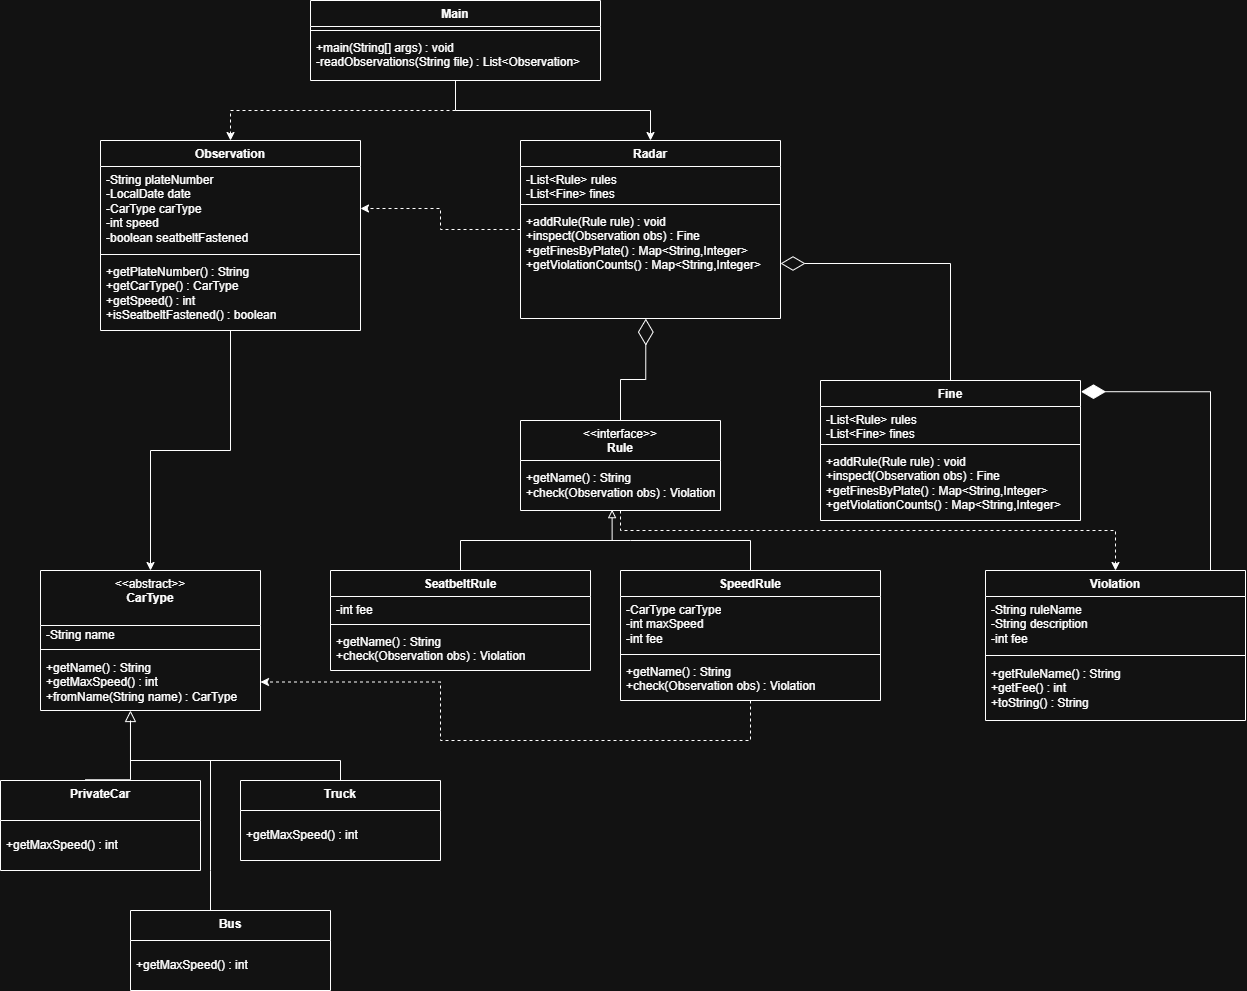

The diagram above was exported from draw.io. Its source (the exported page's mxGraphModel, read from the mxfile embedded in the PNG):
<mxGraphModel dx="1768" dy="1098" grid="1" gridSize="10" guides="1" tooltips="1" connect="1" arrows="1" fold="1" page="1" pageScale="1" pageWidth="850" pageHeight="1100" math="0" shadow="0">
  <root>
    <mxCell id="0" />
    <mxCell id="1" parent="0" />
    <mxCell id="mXIhCE69surue8COq30d-9" edge="1" parent="1" source="mXIhCE69surue8COq30d-1" style="edgeStyle=orthogonalEdgeStyle;rounded=0;orthogonalLoop=1;jettySize=auto;html=1;" target="mXIhCE69surue8COq30d-5">
      <mxGeometry relative="1" as="geometry" />
    </mxCell>
    <mxCell id="mXIhCE69surue8COq30d-14" edge="1" parent="1" source="mXIhCE69surue8COq30d-1" style="edgeStyle=orthogonalEdgeStyle;rounded=0;orthogonalLoop=1;jettySize=auto;html=1;dashed=1;" target="mXIhCE69surue8COq30d-10">
      <mxGeometry relative="1" as="geometry" />
    </mxCell>
    <mxCell id="mXIhCE69surue8COq30d-1" parent="1" style="swimlane;fontStyle=1;align=center;verticalAlign=top;childLayout=stackLayout;horizontal=1;startSize=26;horizontalStack=0;resizeParent=1;resizeParentMax=0;resizeLast=0;collapsible=1;marginBottom=0;whiteSpace=wrap;html=1;" value="Main" vertex="1">
      <mxGeometry height="80" width="290" x="340" y="340" as="geometry" />
    </mxCell>
    <mxCell id="mXIhCE69surue8COq30d-3" parent="mXIhCE69surue8COq30d-1" style="line;strokeWidth=1;fillColor=none;align=left;verticalAlign=middle;spacingTop=-1;spacingLeft=3;spacingRight=3;rotatable=0;labelPosition=right;points=[];portConstraint=eastwest;strokeColor=inherit;" value="" vertex="1">
      <mxGeometry height="8" width="290" y="26" as="geometry" />
    </mxCell>
    <mxCell id="mXIhCE69surue8COq30d-4" parent="mXIhCE69surue8COq30d-1" style="text;strokeColor=none;fillColor=none;align=left;verticalAlign=top;spacingLeft=4;spacingRight=4;overflow=hidden;rotatable=0;points=[[0,0.5],[1,0.5]];portConstraint=eastwest;whiteSpace=wrap;html=1;" value="+main(String[] args) : void&lt;div&gt;-readObservations(String file) : List&amp;lt;Observation&amp;gt;&lt;br&gt;&lt;div&gt;&lt;br&gt;&lt;/div&gt;&lt;/div&gt;" vertex="1">
      <mxGeometry height="46" width="290" y="34" as="geometry" />
    </mxCell>
    <mxCell id="mXIhCE69surue8COq30d-15" edge="1" parent="1" source="mXIhCE69surue8COq30d-5" style="edgeStyle=orthogonalEdgeStyle;rounded=0;orthogonalLoop=1;jettySize=auto;html=1;dashed=1;" target="mXIhCE69surue8COq30d-11">
      <mxGeometry relative="1" as="geometry" />
    </mxCell>
    <mxCell id="mXIhCE69surue8COq30d-5" parent="1" style="swimlane;fontStyle=1;align=center;verticalAlign=top;childLayout=stackLayout;horizontal=1;startSize=26;horizontalStack=0;resizeParent=1;resizeParentMax=0;resizeLast=0;collapsible=1;marginBottom=0;whiteSpace=wrap;html=1;" value="Radar" vertex="1">
      <mxGeometry height="178" width="260" x="550" y="480" as="geometry" />
    </mxCell>
    <mxCell id="mXIhCE69surue8COq30d-6" parent="mXIhCE69surue8COq30d-5" style="text;strokeColor=none;fillColor=none;align=left;verticalAlign=top;spacingLeft=4;spacingRight=4;overflow=hidden;rotatable=0;points=[[0,0.5],[1,0.5]];portConstraint=eastwest;whiteSpace=wrap;html=1;" value="-List&amp;lt;Rule&amp;gt; rules&lt;div&gt;-List&amp;lt;Fine&amp;gt; fines&lt;/div&gt;" vertex="1">
      <mxGeometry height="34" width="260" y="26" as="geometry" />
    </mxCell>
    <mxCell id="mXIhCE69surue8COq30d-7" parent="mXIhCE69surue8COq30d-5" style="line;strokeWidth=1;fillColor=none;align=left;verticalAlign=middle;spacingTop=-1;spacingLeft=3;spacingRight=3;rotatable=0;labelPosition=right;points=[];portConstraint=eastwest;strokeColor=inherit;" value="" vertex="1">
      <mxGeometry height="8" width="260" y="60" as="geometry" />
    </mxCell>
    <mxCell id="mXIhCE69surue8COq30d-8" parent="mXIhCE69surue8COq30d-5" style="text;strokeColor=none;fillColor=none;align=left;verticalAlign=top;spacingLeft=4;spacingRight=4;overflow=hidden;rotatable=0;points=[[0,0.5],[1,0.5]];portConstraint=eastwest;whiteSpace=wrap;html=1;" value="&lt;div&gt;+addRule(Rule rule) : void&lt;/div&gt;&lt;div&gt;&lt;span style=&quot;background-color: transparent; color: light-dark(rgb(0, 0, 0), rgb(255, 255, 255));&quot;&gt;+inspect(Observation obs) : Fine&lt;/span&gt;&lt;/div&gt;&lt;div&gt;+getFinesByPlate() : Map&amp;lt;String,Integer&amp;gt;&lt;/div&gt;&lt;div&gt;+getViolationCounts() : Map&amp;lt;String,Integer&amp;gt;&lt;/div&gt;" vertex="1">
      <mxGeometry height="110" width="260" y="68" as="geometry" />
    </mxCell>
    <mxCell id="mXIhCE69surue8COq30d-57" edge="1" parent="1" source="mXIhCE69surue8COq30d-10" style="edgeStyle=orthogonalEdgeStyle;rounded=0;orthogonalLoop=1;jettySize=auto;html=1;" target="mXIhCE69surue8COq30d-49">
      <mxGeometry relative="1" as="geometry" />
    </mxCell>
    <mxCell id="mXIhCE69surue8COq30d-10" parent="1" style="swimlane;fontStyle=1;align=center;verticalAlign=top;childLayout=stackLayout;horizontal=1;startSize=26;horizontalStack=0;resizeParent=1;resizeParentMax=0;resizeLast=0;collapsible=1;marginBottom=0;whiteSpace=wrap;html=1;" value="Observation" vertex="1">
      <mxGeometry height="190" width="260" x="130" y="480" as="geometry" />
    </mxCell>
    <mxCell id="mXIhCE69surue8COq30d-11" parent="mXIhCE69surue8COq30d-10" style="text;strokeColor=none;fillColor=none;align=left;verticalAlign=top;spacingLeft=4;spacingRight=4;overflow=hidden;rotatable=0;points=[[0,0.5],[1,0.5]];portConstraint=eastwest;whiteSpace=wrap;html=1;" value="&lt;div&gt;-String plateNumber&lt;/div&gt;&lt;div&gt;&lt;span style=&quot;background-color: transparent; color: light-dark(rgb(0, 0, 0), rgb(255, 255, 255));&quot;&gt;-LocalDate date&lt;/span&gt;&lt;/div&gt;&lt;div&gt;-CarType carType&lt;/div&gt;&lt;div&gt;-int speed&lt;/div&gt;&lt;div&gt;-boolean seatbeltFastened&lt;/div&gt;" vertex="1">
      <mxGeometry height="84" width="260" y="26" as="geometry" />
    </mxCell>
    <mxCell id="mXIhCE69surue8COq30d-12" parent="mXIhCE69surue8COq30d-10" style="line;strokeWidth=1;fillColor=none;align=left;verticalAlign=middle;spacingTop=-1;spacingLeft=3;spacingRight=3;rotatable=0;labelPosition=right;points=[];portConstraint=eastwest;strokeColor=inherit;" value="" vertex="1">
      <mxGeometry height="8" width="260" y="110" as="geometry" />
    </mxCell>
    <mxCell id="mXIhCE69surue8COq30d-13" parent="mXIhCE69surue8COq30d-10" style="text;strokeColor=none;fillColor=none;align=left;verticalAlign=top;spacingLeft=4;spacingRight=4;overflow=hidden;rotatable=0;points=[[0,0.5],[1,0.5]];portConstraint=eastwest;whiteSpace=wrap;html=1;" value="&lt;div&gt;+getPlateNumber() : String&lt;/div&gt;&lt;div&gt;+getCarType() : CarType&lt;/div&gt;&lt;div&gt;+getSpeed() : int&lt;/div&gt;&lt;div&gt;+isSeatbeltFastened() : boolean&lt;/div&gt;" vertex="1">
      <mxGeometry height="72" width="260" y="118" as="geometry" />
    </mxCell>
    <mxCell id="mXIhCE69surue8COq30d-38" edge="1" parent="1" source="mXIhCE69surue8COq30d-16" style="edgeStyle=orthogonalEdgeStyle;rounded=0;orthogonalLoop=1;jettySize=auto;html=1;entryX=1;entryY=0.5;entryDx=0;entryDy=0;endArrow=diamondThin;endFill=0;endSize=22;" target="mXIhCE69surue8COq30d-8">
      <mxGeometry relative="1" as="geometry" />
    </mxCell>
    <mxCell id="mXIhCE69surue8COq30d-16" parent="1" style="swimlane;fontStyle=1;align=center;verticalAlign=top;childLayout=stackLayout;horizontal=1;startSize=26;horizontalStack=0;resizeParent=1;resizeParentMax=0;resizeLast=0;collapsible=1;marginBottom=0;whiteSpace=wrap;html=1;" value="Fine" vertex="1">
      <mxGeometry height="140" width="260" x="850" y="720" as="geometry" />
    </mxCell>
    <mxCell id="mXIhCE69surue8COq30d-17" parent="mXIhCE69surue8COq30d-16" style="text;strokeColor=none;fillColor=none;align=left;verticalAlign=top;spacingLeft=4;spacingRight=4;overflow=hidden;rotatable=0;points=[[0,0.5],[1,0.5]];portConstraint=eastwest;whiteSpace=wrap;html=1;" value="-List&amp;lt;Rule&amp;gt; rules&lt;div&gt;-List&amp;lt;Fine&amp;gt; fines&lt;/div&gt;" vertex="1">
      <mxGeometry height="34" width="260" y="26" as="geometry" />
    </mxCell>
    <mxCell id="mXIhCE69surue8COq30d-18" parent="mXIhCE69surue8COq30d-16" style="line;strokeWidth=1;fillColor=none;align=left;verticalAlign=middle;spacingTop=-1;spacingLeft=3;spacingRight=3;rotatable=0;labelPosition=right;points=[];portConstraint=eastwest;strokeColor=inherit;" value="" vertex="1">
      <mxGeometry height="8" width="260" y="60" as="geometry" />
    </mxCell>
    <mxCell id="mXIhCE69surue8COq30d-19" parent="mXIhCE69surue8COq30d-16" style="text;strokeColor=none;fillColor=none;align=left;verticalAlign=top;spacingLeft=4;spacingRight=4;overflow=hidden;rotatable=0;points=[[0,0.5],[1,0.5]];portConstraint=eastwest;whiteSpace=wrap;html=1;" value="&lt;div&gt;+addRule(Rule rule) : void&lt;/div&gt;&lt;div&gt;&lt;span style=&quot;background-color: transparent; color: light-dark(rgb(0, 0, 0), rgb(255, 255, 255));&quot;&gt;+inspect(Observation obs) : Fine&lt;/span&gt;&lt;/div&gt;&lt;div&gt;+getFinesByPlate() : Map&amp;lt;String,Integer&amp;gt;&lt;/div&gt;&lt;div&gt;+getViolationCounts() : Map&amp;lt;String,Integer&amp;gt;&lt;/div&gt;" vertex="1">
      <mxGeometry height="72" width="260" y="68" as="geometry" />
    </mxCell>
    <mxCell id="mXIhCE69surue8COq30d-43" edge="1" parent="1" source="mXIhCE69surue8COq30d-24" style="edgeStyle=orthogonalEdgeStyle;rounded=0;orthogonalLoop=1;jettySize=auto;html=1;dashed=1;" target="mXIhCE69surue8COq30d-39">
      <mxGeometry relative="1" as="geometry">
        <Array as="points">
          <mxPoint x="650" y="870" />
          <mxPoint x="1145" y="870" />
        </Array>
      </mxGeometry>
    </mxCell>
    <mxCell id="mXIhCE69surue8COq30d-24" parent="1" style="swimlane;fontStyle=0;align=center;verticalAlign=top;childLayout=stackLayout;horizontal=1;startSize=40;horizontalStack=0;resizeParent=1;resizeParentMax=0;resizeLast=0;collapsible=0;marginBottom=0;html=1;whiteSpace=wrap;" value="&amp;lt;&amp;lt;interface&amp;gt;&amp;gt;&lt;br&gt;&lt;b&gt;Rule&lt;/b&gt;" vertex="1">
      <mxGeometry height="90" width="200" x="550" y="760" as="geometry" />
    </mxCell>
    <mxCell id="mXIhCE69surue8COq30d-25" parent="mXIhCE69surue8COq30d-24" style="text;html=1;strokeColor=none;fillColor=none;align=left;verticalAlign=middle;spacingLeft=4;spacingRight=4;overflow=hidden;rotatable=0;points=[[0,0.5],[1,0.5]];portConstraint=eastwest;whiteSpace=wrap;" value="&lt;div&gt;+getName() : String&lt;/div&gt;&lt;div&gt;+check(Observation obs) : Violation&lt;/div&gt;" vertex="1">
      <mxGeometry height="50" width="200" y="40" as="geometry" />
    </mxCell>
    <mxCell id="mXIhCE69surue8COq30d-26" edge="1" parent="1" source="mXIhCE69surue8COq30d-24" style="edgeStyle=orthogonalEdgeStyle;rounded=0;orthogonalLoop=1;jettySize=auto;html=1;entryX=0.482;entryY=1.001;entryDx=0;entryDy=0;entryPerimeter=0;endArrow=diamondThin;endFill=0;endSize=24;" target="mXIhCE69surue8COq30d-8">
      <mxGeometry relative="1" as="geometry" />
    </mxCell>
    <mxCell id="mXIhCE69surue8COq30d-27" parent="1" style="swimlane;fontStyle=1;align=center;verticalAlign=top;childLayout=stackLayout;horizontal=1;startSize=26;horizontalStack=0;resizeParent=1;resizeParentMax=0;resizeLast=0;collapsible=1;marginBottom=0;whiteSpace=wrap;html=1;" value="SeatbeltRule" vertex="1">
      <mxGeometry height="100" width="260" x="360" y="910" as="geometry" />
    </mxCell>
    <mxCell id="mXIhCE69surue8COq30d-28" parent="mXIhCE69surue8COq30d-27" style="text;strokeColor=none;fillColor=none;align=left;verticalAlign=top;spacingLeft=4;spacingRight=4;overflow=hidden;rotatable=0;points=[[0,0.5],[1,0.5]];portConstraint=eastwest;whiteSpace=wrap;html=1;" value="-int fee" vertex="1">
      <mxGeometry height="24" width="260" y="26" as="geometry" />
    </mxCell>
    <mxCell id="mXIhCE69surue8COq30d-29" parent="mXIhCE69surue8COq30d-27" style="line;strokeWidth=1;fillColor=none;align=left;verticalAlign=middle;spacingTop=-1;spacingLeft=3;spacingRight=3;rotatable=0;labelPosition=right;points=[];portConstraint=eastwest;strokeColor=inherit;" value="" vertex="1">
      <mxGeometry height="8" width="260" y="50" as="geometry" />
    </mxCell>
    <mxCell id="mXIhCE69surue8COq30d-30" parent="mXIhCE69surue8COq30d-27" style="text;strokeColor=none;fillColor=none;align=left;verticalAlign=top;spacingLeft=4;spacingRight=4;overflow=hidden;rotatable=0;points=[[0,0.5],[1,0.5]];portConstraint=eastwest;whiteSpace=wrap;html=1;" value="&lt;div&gt;+getName() : String&lt;/div&gt;&lt;div&gt;+check(Observation obs) : Violation&lt;/div&gt;" vertex="1">
      <mxGeometry height="42" width="260" y="58" as="geometry" />
    </mxCell>
    <mxCell id="mXIhCE69surue8COq30d-37" edge="1" parent="1" source="mXIhCE69surue8COq30d-31" style="edgeStyle=orthogonalEdgeStyle;rounded=0;orthogonalLoop=1;jettySize=auto;html=1;endArrow=none;endFill=0;">
      <mxGeometry relative="1" as="geometry">
        <Array as="points">
          <mxPoint x="780" y="880" />
          <mxPoint x="660" y="880" />
        </Array>
        <mxPoint x="640" y="880" as="targetPoint" />
      </mxGeometry>
    </mxCell>
    <mxCell id="mXIhCE69surue8COq30d-58" edge="1" parent="1" source="mXIhCE69surue8COq30d-31" style="edgeStyle=orthogonalEdgeStyle;rounded=0;orthogonalLoop=1;jettySize=auto;html=1;entryX=1;entryY=0.5;entryDx=0;entryDy=0;dashed=1;" target="mXIhCE69surue8COq30d-56">
      <mxGeometry relative="1" as="geometry">
        <Array as="points">
          <mxPoint x="780" y="1080" />
          <mxPoint x="470" y="1080" />
          <mxPoint x="470" y="1022" />
        </Array>
      </mxGeometry>
    </mxCell>
    <mxCell id="mXIhCE69surue8COq30d-31" parent="1" style="swimlane;fontStyle=1;align=center;verticalAlign=top;childLayout=stackLayout;horizontal=1;startSize=26;horizontalStack=0;resizeParent=1;resizeParentMax=0;resizeLast=0;collapsible=1;marginBottom=0;whiteSpace=wrap;html=1;" value="SpeedRule" vertex="1">
      <mxGeometry height="130" width="260" x="650" y="910" as="geometry" />
    </mxCell>
    <mxCell id="mXIhCE69surue8COq30d-32" parent="mXIhCE69surue8COq30d-31" style="text;strokeColor=none;fillColor=none;align=left;verticalAlign=top;spacingLeft=4;spacingRight=4;overflow=hidden;rotatable=0;points=[[0,0.5],[1,0.5]];portConstraint=eastwest;whiteSpace=wrap;html=1;" value="&lt;div&gt;-CarType carType&lt;/div&gt;&lt;div&gt;-int maxSpeed&lt;/div&gt;&lt;div&gt;-int fee&lt;/div&gt;" vertex="1">
      <mxGeometry height="54" width="260" y="26" as="geometry" />
    </mxCell>
    <mxCell id="mXIhCE69surue8COq30d-33" parent="mXIhCE69surue8COq30d-31" style="line;strokeWidth=1;fillColor=none;align=left;verticalAlign=middle;spacingTop=-1;spacingLeft=3;spacingRight=3;rotatable=0;labelPosition=right;points=[];portConstraint=eastwest;strokeColor=inherit;" value="" vertex="1">
      <mxGeometry height="8" width="260" y="80" as="geometry" />
    </mxCell>
    <mxCell id="mXIhCE69surue8COq30d-34" parent="mXIhCE69surue8COq30d-31" style="text;strokeColor=none;fillColor=none;align=left;verticalAlign=top;spacingLeft=4;spacingRight=4;overflow=hidden;rotatable=0;points=[[0,0.5],[1,0.5]];portConstraint=eastwest;whiteSpace=wrap;html=1;" value="&lt;div&gt;+getName() : String&lt;/div&gt;&lt;div&gt;+check(Observation obs) : Violation&lt;/div&gt;" vertex="1">
      <mxGeometry height="42" width="260" y="88" as="geometry" />
    </mxCell>
    <mxCell id="mXIhCE69surue8COq30d-35" edge="1" parent="1" source="mXIhCE69surue8COq30d-27" style="edgeStyle=orthogonalEdgeStyle;rounded=0;orthogonalLoop=1;jettySize=auto;html=1;entryX=0.458;entryY=0.983;entryDx=0;entryDy=0;entryPerimeter=0;endArrow=block;endFill=0;" target="mXIhCE69surue8COq30d-25">
      <mxGeometry relative="1" as="geometry" />
    </mxCell>
    <mxCell id="mXIhCE69surue8COq30d-39" parent="1" style="swimlane;fontStyle=1;align=center;verticalAlign=top;childLayout=stackLayout;horizontal=1;startSize=26;horizontalStack=0;resizeParent=1;resizeParentMax=0;resizeLast=0;collapsible=1;marginBottom=0;whiteSpace=wrap;html=1;" value="Violation" vertex="1">
      <mxGeometry height="150" width="260" x="1015" y="910" as="geometry" />
    </mxCell>
    <mxCell id="mXIhCE69surue8COq30d-40" parent="mXIhCE69surue8COq30d-39" style="text;strokeColor=none;fillColor=none;align=left;verticalAlign=top;spacingLeft=4;spacingRight=4;overflow=hidden;rotatable=0;points=[[0,0.5],[1,0.5]];portConstraint=eastwest;whiteSpace=wrap;html=1;" value="&lt;div&gt;-String ruleName&lt;/div&gt;&lt;div&gt;-String description&lt;/div&gt;&lt;div&gt;-int fee&lt;/div&gt;" vertex="1">
      <mxGeometry height="54" width="260" y="26" as="geometry" />
    </mxCell>
    <mxCell id="mXIhCE69surue8COq30d-41" parent="mXIhCE69surue8COq30d-39" style="line;strokeWidth=1;fillColor=none;align=left;verticalAlign=middle;spacingTop=-1;spacingLeft=3;spacingRight=3;rotatable=0;labelPosition=right;points=[];portConstraint=eastwest;strokeColor=inherit;" value="" vertex="1">
      <mxGeometry height="10" width="260" y="80" as="geometry" />
    </mxCell>
    <mxCell id="mXIhCE69surue8COq30d-42" parent="mXIhCE69surue8COq30d-39" style="text;strokeColor=none;fillColor=none;align=left;verticalAlign=top;spacingLeft=4;spacingRight=4;overflow=hidden;rotatable=0;points=[[0,0.5],[1,0.5]];portConstraint=eastwest;whiteSpace=wrap;html=1;" value="&lt;div&gt;+getRuleName() : String&lt;/div&gt;&lt;div&gt;+getFee() : int&lt;/div&gt;&lt;div&gt;+toString() : String&lt;/div&gt;" vertex="1">
      <mxGeometry height="60" width="260" y="90" as="geometry" />
    </mxCell>
    <mxCell id="mXIhCE69surue8COq30d-44" edge="1" parent="1" source="mXIhCE69surue8COq30d-39" style="edgeStyle=orthogonalEdgeStyle;rounded=0;orthogonalLoop=1;jettySize=auto;html=1;entryX=1.002;entryY=0.08;entryDx=0;entryDy=0;entryPerimeter=0;endArrow=diamondThin;endFill=1;endSize=22;" target="mXIhCE69surue8COq30d-16">
      <mxGeometry relative="1" as="geometry">
        <Array as="points">
          <mxPoint x="1240" y="731" />
        </Array>
      </mxGeometry>
    </mxCell>
    <mxCell id="mXIhCE69surue8COq30d-49" parent="1" style="swimlane;fontStyle=0;align=center;verticalAlign=top;childLayout=stackLayout;horizontal=1;startSize=55;horizontalStack=0;resizeParent=1;resizeParentMax=0;resizeLast=0;collapsible=0;marginBottom=0;html=1;whiteSpace=wrap;" value="&amp;lt;&amp;lt;abstract&amp;gt;&amp;gt;&lt;br&gt;&lt;b&gt;CarType&lt;/b&gt;" vertex="1">
      <mxGeometry height="140" width="220" x="70" y="910" as="geometry" />
    </mxCell>
    <mxCell id="mXIhCE69surue8COq30d-51" parent="mXIhCE69surue8COq30d-49" style="text;html=1;strokeColor=none;fillColor=none;align=left;verticalAlign=middle;spacingLeft=4;spacingRight=4;overflow=hidden;rotatable=0;points=[[0,0.5],[1,0.5]];portConstraint=eastwest;whiteSpace=wrap;" value="-String name" vertex="1">
      <mxGeometry height="20" width="220" y="55" as="geometry" />
    </mxCell>
    <mxCell id="mXIhCE69surue8COq30d-54" parent="mXIhCE69surue8COq30d-49" style="line;strokeWidth=1;fillColor=none;align=left;verticalAlign=middle;spacingTop=-1;spacingLeft=3;spacingRight=3;rotatable=0;labelPosition=right;points=[];portConstraint=eastwest;" value="" vertex="1">
      <mxGeometry height="8" width="220" y="75" as="geometry" />
    </mxCell>
    <mxCell id="mXIhCE69surue8COq30d-56" parent="mXIhCE69surue8COq30d-49" style="text;html=1;strokeColor=none;fillColor=none;align=left;verticalAlign=middle;spacingLeft=4;spacingRight=4;overflow=hidden;rotatable=0;points=[[0,0.5],[1,0.5]];portConstraint=eastwest;whiteSpace=wrap;" value="&lt;div&gt;+getName() : String&lt;/div&gt;&lt;div&gt;+getMaxSpeed() : int&lt;/div&gt;&lt;div&gt;+fromName(String name) : CarType&lt;/div&gt;" vertex="1">
      <mxGeometry height="57" width="220" y="83" as="geometry" />
    </mxCell>
    <mxCell id="mXIhCE69surue8COq30d-59" parent="1" style="swimlane;fontStyle=0;align=center;verticalAlign=top;childLayout=stackLayout;horizontal=1;startSize=40;horizontalStack=0;resizeParent=1;resizeParentMax=0;resizeLast=0;collapsible=0;marginBottom=0;html=1;whiteSpace=wrap;" value="&lt;b&gt;PrivateCar&lt;/b&gt;" vertex="1">
      <mxGeometry height="90" width="200" x="30" y="1120" as="geometry" />
    </mxCell>
    <mxCell id="mXIhCE69surue8COq30d-60" parent="mXIhCE69surue8COq30d-59" style="text;html=1;strokeColor=none;fillColor=none;align=left;verticalAlign=middle;spacingLeft=4;spacingRight=4;overflow=hidden;rotatable=0;points=[[0,0.5],[1,0.5]];portConstraint=eastwest;whiteSpace=wrap;" value="+getMaxSpeed() : int" vertex="1">
      <mxGeometry height="50" width="200" y="40" as="geometry" />
    </mxCell>
    <mxCell id="mXIhCE69surue8COq30d-67" edge="1" parent="1" source="mXIhCE69surue8COq30d-61" style="edgeStyle=orthogonalEdgeStyle;rounded=0;orthogonalLoop=1;jettySize=auto;html=1;endArrow=none;endFill=0;">
      <mxGeometry relative="1" as="geometry">
        <Array as="points">
          <mxPoint x="370" y="1100" />
          <mxPoint x="160" y="1100" />
          <mxPoint x="160" y="1060" />
        </Array>
        <mxPoint x="160" y="1060" as="targetPoint" />
      </mxGeometry>
    </mxCell>
    <mxCell id="mXIhCE69surue8COq30d-61" parent="1" style="swimlane;fontStyle=0;align=center;verticalAlign=top;childLayout=stackLayout;horizontal=1;startSize=30;horizontalStack=0;resizeParent=1;resizeParentMax=0;resizeLast=0;collapsible=0;marginBottom=0;html=1;whiteSpace=wrap;" value="&lt;b&gt;Truck&lt;/b&gt;" vertex="1">
      <mxGeometry height="80" width="200" x="270" y="1120" as="geometry" />
    </mxCell>
    <mxCell id="mXIhCE69surue8COq30d-62" parent="mXIhCE69surue8COq30d-61" style="text;html=1;strokeColor=none;fillColor=none;align=left;verticalAlign=middle;spacingLeft=4;spacingRight=4;overflow=hidden;rotatable=0;points=[[0,0.5],[1,0.5]];portConstraint=eastwest;whiteSpace=wrap;" value="+getMaxSpeed() : int" vertex="1">
      <mxGeometry height="50" width="200" y="30" as="geometry" />
    </mxCell>
    <mxCell id="mXIhCE69surue8COq30d-68" edge="1" parent="1" source="mXIhCE69surue8COq30d-63" style="edgeStyle=orthogonalEdgeStyle;rounded=0;orthogonalLoop=1;jettySize=auto;html=1;endArrow=none;endFill=0;">
      <mxGeometry relative="1" as="geometry">
        <Array as="points">
          <mxPoint x="240" y="1210" />
          <mxPoint x="240" y="1210" />
        </Array>
        <mxPoint x="240" y="1100" as="targetPoint" />
      </mxGeometry>
    </mxCell>
    <mxCell id="mXIhCE69surue8COq30d-63" parent="1" style="swimlane;fontStyle=0;align=center;verticalAlign=top;childLayout=stackLayout;horizontal=1;startSize=30;horizontalStack=0;resizeParent=1;resizeParentMax=0;resizeLast=0;collapsible=0;marginBottom=0;html=1;whiteSpace=wrap;" value="&lt;b&gt;Bus&lt;/b&gt;" vertex="1">
      <mxGeometry height="80" width="200" x="160" y="1250" as="geometry" />
    </mxCell>
    <mxCell id="mXIhCE69surue8COq30d-64" parent="mXIhCE69surue8COq30d-63" style="text;html=1;strokeColor=none;fillColor=none;align=left;verticalAlign=middle;spacingLeft=4;spacingRight=4;overflow=hidden;rotatable=0;points=[[0,0.5],[1,0.5]];portConstraint=eastwest;whiteSpace=wrap;" value="+getMaxSpeed() : int" vertex="1">
      <mxGeometry height="50" width="200" y="30" as="geometry" />
    </mxCell>
    <mxCell id="mXIhCE69surue8COq30d-65" edge="1" parent="1" style="edgeStyle=orthogonalEdgeStyle;rounded=0;orthogonalLoop=1;jettySize=auto;html=1;entryX=0.478;entryY=1.013;entryDx=0;entryDy=0;entryPerimeter=0;endArrow=block;endFill=0;endSize=9;">
      <mxGeometry relative="1" as="geometry">
        <mxPoint x="114.81234567901235" y="1119.26" as="sourcePoint" />
        <mxPoint x="159.95999999999998" y="1050.0010000000002" as="targetPoint" />
      </mxGeometry>
    </mxCell>
  </root>
</mxGraphModel>